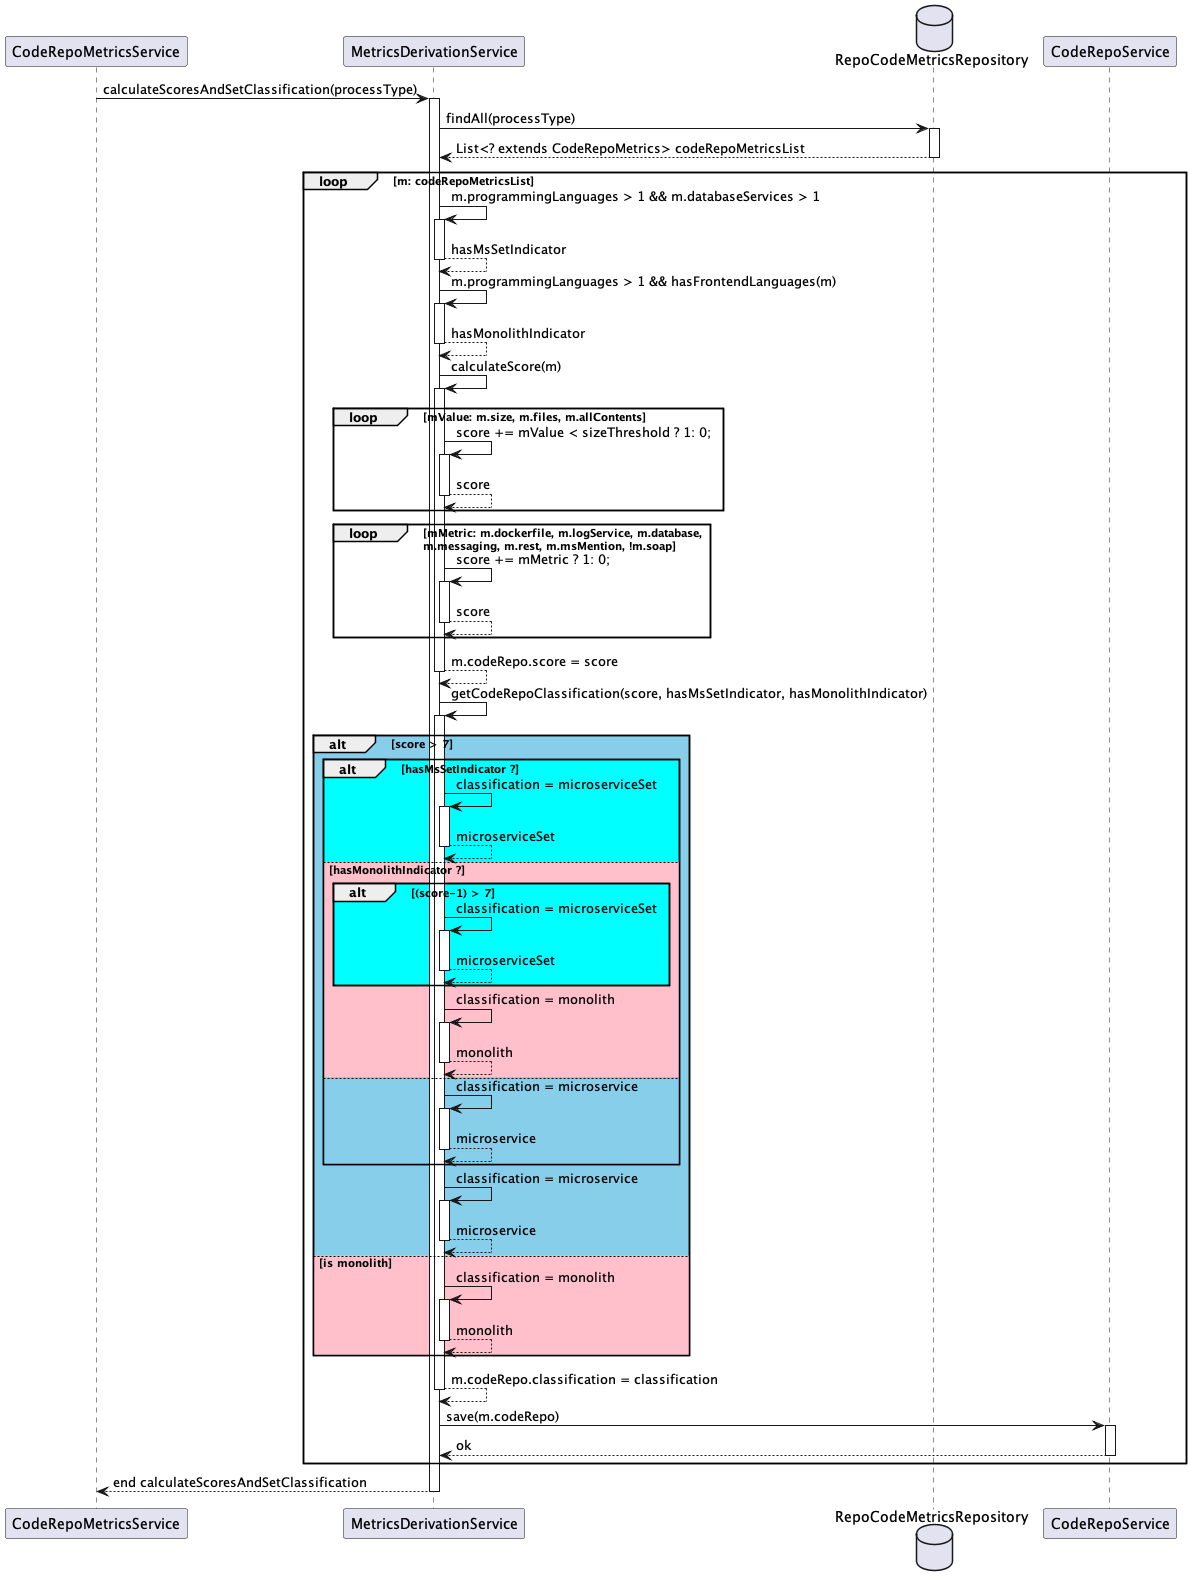

The diagram above was rendered by PlantUML. Its source (embedded in the PNG):
@startuml Calculate Scores And Set Classification 
autoactivate on
CodeRepoMetricsService -> MetricsDerivationService: calculateScoresAndSetClassification(processType)
    database RepoCodeMetricsRepository
    MetricsDerivationService -> RepoCodeMetricsRepository: findAll(processType)
    return List<? extends CodeRepoMetrics> codeRepoMetricsList
    loop m: codeRepoMetricsList
        MetricsDerivationService -> MetricsDerivationService: m.programmingLanguages > 1 && m.databaseServices > 1 
        return hasMsSetIndicator   
        MetricsDerivationService -> MetricsDerivationService: m.programmingLanguages > 1 && hasFrontendLanguages(m) 
        return hasMonolithIndicator
        MetricsDerivationService -> MetricsDerivationService: calculateScore(m) 
            loop mValue: m.size, m.files, m.allContents
                MetricsDerivationService -> MetricsDerivationService: score += mValue < sizeThreshold ? 1: 0;
                return score
            end
            loop mMetric: m.dockerfile, m.logService, m.database, \nm.messaging, m.rest, m.msMention, !m.soap    
                MetricsDerivationService -> MetricsDerivationService: score += mMetric ? 1: 0;
                return score
            end       
        return m.codeRepo.score = score
        MetricsDerivationService -> MetricsDerivationService: getCodeRepoClassification(score, hasMsSetIndicator, hasMonolithIndicator)
        alt #SkyBlue score > 7
            alt #Aqua hasMsSetIndicator ?
                MetricsDerivationService -> MetricsDerivationService: classification = microserviceSet
                return microserviceSet
            else #Pink hasMonolithIndicator ?
                alt #Aqua (score-1) > 7
                 MetricsDerivationService -> MetricsDerivationService: classification = microserviceSet   
                 return microserviceSet 
                end 
                MetricsDerivationService -> MetricsDerivationService: classification = monolith
                return monolith         
            else #SkyBlue
                MetricsDerivationService -> MetricsDerivationService: classification = microservice
                return microservice
            end
            MetricsDerivationService -> MetricsDerivationService: classification = microservice
            return microservice
        else #Pink is monolith 
            MetricsDerivationService -> MetricsDerivationService: classification = monolith
            return monolith
        end 
        return m.codeRepo.classification = classification
        MetricsDerivationService -> CodeRepoService: save(m.codeRepo)
        return ok 
    end
return end calculateScoresAndSetClassification
@enduml